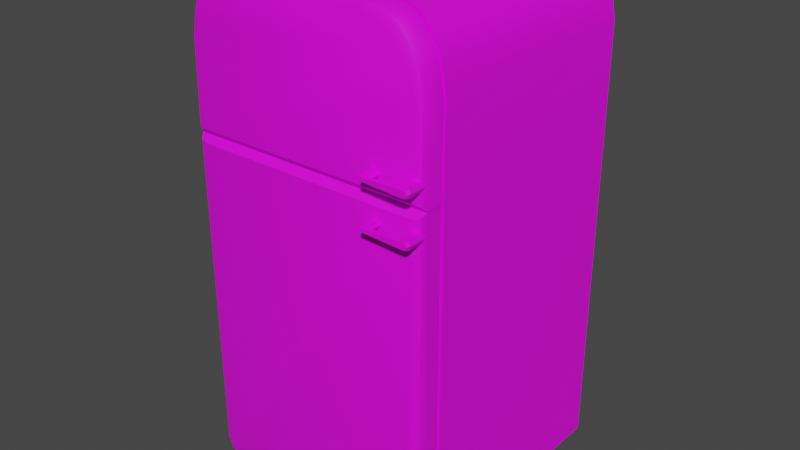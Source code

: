 # Source: Fridge.blend  (saved by Blender 3.2.14; exported with 4.5.12 LTS)
import bpy
from mathutils import Matrix  # noqa: F401  (used for matrix-valued properties, if any)

bpy.ops.wm.read_factory_settings(use_empty=True)
scene = bpy.context.scene
scene.name = 'Scene'

# ---- collections
col_collection = bpy.data.collections.new('Collection'); scene.collection.children.link(col_collection)

# ---- images (referenced by path relative to the original .blend; pixels are not part of the script)
import os
ASSET_DIR = os.environ.get("B2B_ASSET_DIR", "")  # directory of the original .blend (textures are referenced by path, not embedded)
HERE = os.path.dirname(os.path.abspath(__file__))  # packed textures are extracted next to this script under _unpacked/

def load_image(name, relpath, width, height, colorspace="sRGB"):
    """Load a texture the original file referenced (path relative to the .blend, or extracted next to this script)."""
    p = next((c for c in (os.path.join(HERE, relpath), os.path.join(ASSET_DIR, relpath)) if relpath and os.path.exists(c)), "")
    if p:
        img = bpy.data.images.load(p, check_existing=True)
        img.name = name
    else:  # same state as the original file: an image datablock whose file is absent (Cycles renders it pink)
        img = bpy.data.images.new(name, width, height)
        img.source = "FILE"
        img.filepath = "//" + (relpath or name)
    img.colorspace_settings.name = colorspace
    return img
img_untitled = load_image('Untitled', '', 1024, 1024, 'sRGB')

# ---- materials (node trees are filled in below, after node groups)
mat_material = bpy.data.materials.new('Material')
mat_material.use_transparent_shadow = False

# ---- material node trees
mat_material.use_nodes = True; mat_material.node_tree.nodes.clear()
_N = mat_material.node_tree.nodes; _L = mat_material.node_tree.links
n0 = _N.new('ShaderNodeBsdfPrincipled'); n0.name = 'Principled BSDF'; n0.location = (10, 300)
n0.distribution = 'GGX'
n0.subsurface_method = 'RANDOM_WALK_SKIN'
n0.inputs[3].default_value = 1.45
n0.inputs[27].default_value = (0.0, 0.0, 0.0, 1.0)
n0.inputs[28].default_value = 1.0
n1 = _N.new('ShaderNodeOutputMaterial'); n1.name = 'Material Output'; n1.location = (300, 300)
n2 = _N.new('ShaderNodeTexImage'); n2.name = 'Image Texture'; n2.location = (-280, 280)
n2.image = img_untitled
_L.new(n0.outputs[0], n1.inputs[0])
_L.new(n2.outputs[0], n0.inputs[0])
n1.is_active_output = True

# ---- world
world_world = bpy.data.worlds.new('World'); scene.world = world_world
world_world.use_nodes = True; world_world.node_tree.nodes.clear()
_N = world_world.node_tree.nodes; _L = world_world.node_tree.links
n0 = _N.new('ShaderNodeOutputWorld'); n0.name = 'World Output'; n0.location = (300, 300)
n1 = _N.new('ShaderNodeBackground'); n1.name = 'Background'; n1.location = (10, 300)
n1.inputs[0].default_value = (0.05088, 0.05088, 0.05088, 1.0)
_L.new(n1.outputs[0], n0.inputs[0])
n0.is_active_output = True
world_world.color = (0.05088, 0.05088, 0.05088)
world_world.use_sun_shadow = False
world_world.sun_shadow_jitter_overblur = 0.0

# ---- meshes
me_cube = bpy.data.meshes.new('Cube')
me_cube.from_pydata([(-0.4084, -0.4011, 0.015), (-0.4208, 0.4011, 0.0), (0.4084, -0.4011, 0.015), (0.4208, 0.4011, 0.0), (-0.4084, -0.4011, 1.202), (-0.4208, 0.4011, 1.187), (0.4208, 0.4011, 1.187), (0.4084, -0.4011, 1.202), (0.4084, -0.4011, 1.172), (-0.4084, -0.4011, 1.172), (0.4208, -0.4011, 1.187), (0.4208, -0.4011, 0.0), (-0.4208, -0.4011, 0.0), (-0.4208, -0.4011, 1.187), (0.4206, -0.4116, 1.179), (-0.4206, -0.4116, 1.179), (0.4192, -0.4116, 1.177), (-0.4192, -0.4116, 1.177), (0.4206, -0.4688, 1.179), (-0.4206, -0.4688, 1.179), (0.4192, -0.4688, 1.177), (-0.4192, -0.4688, 1.177), (0.4192, -0.4116, 0.07486), (0.3651, -0.4116, 0.009259), (0.4084, -0.4011, 0.01498), (0.4034, -0.4116, 0.02847), (-0.3651, -0.4116, 0.009259), (-0.4192, -0.4116, 0.07486), (-0.4084, -0.4011, 0.01498), (-0.4034, -0.4116, 0.02847), (0.4206, -0.4688, 1.179), (0.3895, -0.4899, 1.2), (0.4115, -0.4837, 1.194), (-0.3895, -0.4899, 1.2), (-0.4206, -0.4688, 1.179), (-0.4115, -0.4837, 1.194), (0.3881, -0.4899, 1.156), (0.4192, -0.4688, 1.177), (0.4101, -0.4837, 1.162), (-0.4192, -0.4688, 1.177), (-0.3881, -0.4899, 1.156), (-0.4101, -0.4837, 1.162), (0.359, -0.4899, 0.04695), (0.3651, -0.4522, 0.009259), (0.3633, -0.4789, 0.0203), (0.3881, -0.4899, 0.08236), (0.4192, -0.4522, 0.07486), (0.4101, -0.4789, 0.07706), (0.3796, -0.4899, 0.05732), (0.4034, -0.4522, 0.02847), (0.3964, -0.4789, 0.03692), (-0.3881, -0.4899, 0.08236), (-0.4192, -0.4522, 0.07486), (-0.4101, -0.4789, 0.07706), (-0.359, -0.4899, 0.04695), (-0.3651, -0.4522, 0.009259), (-0.3633, -0.4789, 0.0203), (-0.3796, -0.4899, 0.05732), (-0.4034, -0.4522, 0.02847), (-0.3964, -0.4789, 0.03692), (-0.2956, -0.4011, 1.667), (-0.221, -0.4011, 1.685), (-0.4084, -0.4011, 1.467), (-0.3958, -0.4011, 1.542), (-0.3783, -0.4011, 1.594), (-0.3299, -0.4011, 1.65), (-0.4208, 0.4011, 1.47), (-0.4082, 0.4011, 1.545), (-0.2981, 0.4011, 1.682), (-0.2236, 0.4011, 1.7), (-0.3877, 0.4011, 1.605), (-0.3394, 0.4011, 1.662), (0.3958, -0.4011, 1.542), (0.4084, -0.4011, 1.467), (0.221, -0.4011, 1.685), (0.2956, -0.4011, 1.667), (0.3299, -0.4011, 1.65), (0.3783, -0.4011, 1.594), (0.2236, 0.4011, 1.7), (0.2981, 0.4011, 1.682), (0.4082, 0.4011, 1.545), (0.4208, 0.4011, 1.47), (0.3394, 0.4011, 1.662), (0.3877, 0.4011, 1.605), (-0.3877, -0.4011, 1.605), (-0.3394, -0.4011, 1.662), (-0.2981, -0.4011, 1.682), (-0.2235, -0.4011, 1.7), (-0.4208, -0.4011, 1.47), (-0.4082, -0.4011, 1.545), (0.2235, -0.4011, 1.7), (0.2981, -0.4011, 1.682), (0.3394, -0.4011, 1.662), (0.3877, -0.4011, 1.605), (0.4082, -0.4011, 1.545), (0.4208, -0.4011, 1.47), (-0.3887, -0.4116, 1.603), (-0.3412, -0.4116, 1.66), (-0.3031, -0.4116, 1.68), (-0.2288, -0.4116, 1.698), (-0.4206, -0.4116, 1.466), (-0.4085, -0.4116, 1.542), (0.2288, -0.4116, 1.698), (0.3031, -0.4116, 1.68), (0.3412, -0.4116, 1.66), (0.3887, -0.4116, 1.603), (0.4085, -0.4116, 1.542), (0.4206, -0.4116, 1.466), (-0.3412, -0.4522, 1.66), (-0.3887, -0.4522, 1.603), (-0.3171, -0.4899, 1.631), (-0.3646, -0.4899, 1.574), (-0.3341, -0.4789, 1.652), (-0.3817, -0.4789, 1.594), (-0.2225, -0.4899, 1.66), (-0.2968, -0.4899, 1.642), (-0.2289, -0.4522, 1.698), (-0.3031, -0.4522, 1.68), (-0.2271, -0.4789, 1.687), (-0.3013, -0.4789, 1.669), (-0.3774, -0.4899, 1.535), (-0.3895, -0.4899, 1.459), (-0.4085, -0.4522, 1.542), (-0.4206, -0.4542, 1.466), (-0.3994, -0.4789, 1.54), (-0.4115, -0.4795, 1.464), (0.3031, -0.4522, 1.68), (0.2289, -0.4522, 1.698), (0.2968, -0.4899, 1.642), (0.2225, -0.4899, 1.66), (0.3013, -0.4789, 1.669), (0.2271, -0.4789, 1.687), (0.3646, -0.4899, 1.574), (0.3171, -0.4899, 1.631), (0.3887, -0.4522, 1.603), (0.3412, -0.4522, 1.66), (0.3817, -0.4789, 1.594), (0.3341, -0.4789, 1.652), (0.3895, -0.4899, 1.459), (0.3774, -0.4899, 1.535), (0.4206, -0.4542, 1.466), (0.4085, -0.4522, 1.542), (0.4115, -0.4795, 1.464), (0.3994, -0.4789, 1.54)], [], [(72, 77, 105, 106), (98, 97, 108, 117), (5, 66, 67, 70, 71, 68, 69, 78, 79, 82, 83, 80, 81, 6), (86, 68, 71, 85), (8, 9, 17, 16), (3, 6, 10, 11), (1, 5, 6, 3), (12, 13, 5, 1), (78, 69, 87, 90), (13, 88, 66, 5), (83, 93, 94, 80), (6, 81, 95, 10), (76, 75, 103, 104), (7, 4, 13, 10), (74, 61, 99, 102), (62, 4, 15, 100), (79, 91, 92, 82), (7, 73, 107, 14), (77, 72, 94, 93), (65, 60, 86, 85), (84, 70, 67, 89), (8, 2, 11, 10), (2, 0, 12, 11), (0, 9, 13, 12), (9, 8, 10, 13), (104, 103, 126, 135), (25, 49, 43, 23), (63, 64, 84, 89), (22, 46, 49, 25), (64, 63, 101, 96), (75, 76, 92, 91), (2, 8, 16, 22, 24), (4, 7, 14, 15), (4, 62, 88, 13), (73, 7, 10, 95), (17, 27, 52, 39, 21), (61, 74, 90, 87), (16, 17, 21, 20), (30, 32, 31, 33, 35, 34, 19, 18), (14, 107, 140, 30, 18), (102, 99, 116, 127), (0, 2, 24, 23, 26, 28), (124, 113, 109, 122), (9, 0, 28, 27, 17), (131, 118, 114, 129), (106, 105, 134, 141), (100, 15, 19, 34, 123), (22, 16, 20, 37, 46), (42, 48, 45, 36, 40, 51, 57, 54), (15, 14, 18, 19), (22, 25, 24), (25, 23, 24), (26, 29, 28), (29, 27, 28), (52, 27, 29, 58), (26, 23, 43, 55), (58, 29, 26, 55), (20, 21, 39, 41, 40, 36, 38, 37), (31, 138, 139, 132, 133, 128, 129, 114, 115, 110, 111, 120, 121, 33), (120, 111, 113, 124), (110, 115, 119, 112), (112, 119, 117, 108), (132, 139, 143, 136), (128, 133, 137, 130), (136, 143, 141, 134), (32, 142, 138, 31), (125, 35, 33, 121), (127, 116, 118, 131), (30, 140, 142, 32), (130, 137, 135, 126), (123, 34, 35, 125), (45, 48, 50, 47), (47, 50, 49, 46), (48, 42, 44, 50), (50, 44, 43, 49), (57, 51, 53, 59), (59, 53, 52, 58), (54, 57, 59, 56), (56, 59, 58, 55), (36, 45, 47, 38), (38, 47, 46, 37), (42, 54, 56, 44), (44, 56, 55, 43), (51, 40, 41, 53), (53, 41, 39, 52), (96, 101, 122, 109), (87, 69, 68, 86), (70, 84, 85, 71), (66, 88, 89, 67), (78, 90, 91, 79), (93, 83, 82, 92), (95, 81, 80, 94), (84, 64, 65, 85), (61, 87, 86, 60), (88, 62, 63, 89), (90, 74, 75, 91), (77, 93, 92, 76), (73, 95, 94, 72), (72, 106, 107, 73), (62, 100, 101, 63), (97, 65, 64, 96), (60, 98, 99, 61), (103, 75, 74, 102), (105, 77, 76, 104), (113, 111, 110, 112), (114, 118, 119, 115), (109, 113, 112, 108), (118, 116, 117, 119), (125, 121, 120, 124), (123, 125, 124, 122), (131, 129, 128, 130), (132, 136, 137, 133), (127, 131, 130, 126), (136, 134, 135, 137), (138, 142, 143, 139), (142, 140, 141, 143), (116, 99, 98, 117), (96, 109, 108, 97), (100, 123, 122, 101), (126, 103, 102, 127), (134, 105, 104, 135), (140, 107, 106, 141), (60, 65, 97, 98)])
me_cube.polygons.foreach_set('use_smooth', [True] * 123)
_uv = me_cube.uv_layers.new(name='UVMap')
_uv.uv.foreach_set('vector', [0.6018, 0.7574, 0.6094, 0.7626, 0.6097, 0.7629, 0.6015, 0.7572, 0.6203, 0.9624, 0.6176, 0.9734, 0.6176, 0.9734, 0.6203, 0.9624, 0.5495, 0.25, 0.5911, 0.25, 0.6023, 0.2537, 0.6111, 0.2598, 0.6194, 0.2742, 0.6224, 0.2864, 0.625, 0.3086, 0.625, 0.4414, 0.6224, 0.4636, 0.6194, 0.4758, 0.6111, 0.4902, 0.6023, 0.4963, 0.5911, 0.5, 0.5495, 0.5, 0.8429, 0.75, 0.8429, 0.5, 0.8602, 0.5, 0.8602, 0.75, 0.5473, 0.7537, 0.5473, 0.9963, 0.5473, 0.9963, 0.5473, 0.7537, 0.375, 0.5, 0.5495, 0.5, 0.5495, 0.75, 0.375, 0.75, 0.375, 0.25, 0.5495, 0.25, 0.5495, 0.5, 0.375, 0.5, 0.375, 0.0, 0.5495, 0.0, 0.5495, 0.25, 0.375, 0.25, 0.6836, 0.5, 0.8164, 0.5, 0.8164, 0.75, 0.6836, 0.75, 0.5495, 0.0, 0.5911, 0.0, 0.5911, 0.25, 0.5495, 0.25, 0.617, 0.5, 0.617, 0.75, 0.6045, 0.75, 0.6045, 0.5, 0.5495, 0.5, 0.5911, 0.5, 0.5911, 0.75, 0.5495, 0.75, 0.6177, 0.777, 0.6202, 0.7872, 0.6203, 0.7876, 0.6176, 0.7766, 0.5517, 0.7537, 0.5517, 0.9963, 0.5495, 1.0, 0.5495, 0.75, 0.6228, 0.8093, 0.6228, 0.9407, 0.6228, 0.941, 0.6228, 0.809, 0.5907, 0.9963, 0.5517, 0.9963, 0.5517, 0.9963, 0.5911, 0.9963, 0.6571, 0.5, 0.6571, 0.75, 0.6398, 0.75, 0.6398, 0.5, 0.5517, 0.7537, 0.5907, 0.7537, 0.5911, 0.7537, 0.5517, 0.7537, 0.6094, 0.7626, 0.6018, 0.7574, 0.6023, 0.7537, 0.6111, 0.7598, 0.6177, 0.973, 0.6202, 0.9628, 0.6224, 0.9636, 0.6194, 0.9758, 0.617, 0.0, 0.617, 0.25, 0.6045, 0.25, 0.6045, 0.0, 0.5473, 0.7537, 0.3772, 0.7537, 0.375, 0.75, 0.5495, 0.75, 0.3772, 0.7537, 0.3772, 0.9963, 0.375, 1.0, 0.375, 0.75, 0.3772, 0.9963, 0.5473, 0.9963, 0.5495, 1.0, 0.375, 1.0, 0.5473, 0.9963, 0.5473, 0.7537, 0.5495, 0.75, 0.5495, 1.0, 0.6176, 0.7766, 0.6203, 0.7876, 0.6203, 0.7876, 0.6176, 0.7766, 0.3772, 0.7537, 0.3777, 0.7545, 0.3772, 0.7693, 0.3772, 0.7693, 0.6018, 0.9926, 0.6094, 0.9874, 0.6111, 0.9902, 0.6023, 0.9963, 0.3868, 0.7537, 0.3868, 0.7537, 0.3777, 0.7545, 0.3772, 0.7537, 0.6094, 0.9874, 0.6018, 0.9926, 0.6015, 0.9928, 0.6097, 0.9871, 0.6202, 0.7872, 0.6177, 0.777, 0.6194, 0.7742, 0.6224, 0.7864, 0.3772, 0.7537, 0.5473, 0.7537, 0.5473, 0.7537, 0.3868, 0.7537, 0.3772, 0.7537, 0.5517, 0.9963, 0.5517, 0.7537, 0.5517, 0.7537, 0.5517, 0.9963, 0.5517, 0.9963, 0.5907, 0.9963, 0.5911, 1.0, 0.5495, 1.0, 0.5907, 0.7537, 0.5517, 0.7537, 0.5495, 0.75, 0.5911, 0.75, 0.5473, 0.9963, 0.3868, 0.9963, 0.3868, 0.9963, 0.5473, 0.9963, 0.5473, 0.9963, 0.6228, 0.9407, 0.6228, 0.8093, 0.625, 0.8086, 0.625, 0.9414, 0.5473, 0.7537, 0.5473, 0.9963, 0.5473, 0.9963, 0.5473, 0.7537, 0.5517, 0.7537, 0.5543, 0.7545, 0.5546, 0.7626, 0.5546, 0.9874, 0.5543, 0.9955, 0.5517, 0.9963, 0.5517, 0.9963, 0.5517, 0.7537, 0.5517, 0.7537, 0.5911, 0.7537, 0.5911, 0.7537, 0.5517, 0.7537, 0.5517, 0.7537, 0.6228, 0.809, 0.6228, 0.941, 0.6228, 0.941, 0.6228, 0.809, 0.3772, 0.9963, 0.3772, 0.7537, 0.3772, 0.7537, 0.3772, 0.7693, 0.3772, 0.9807, 0.3772, 0.9963, 0.6017, 0.9925, 0.6094, 0.9871, 0.6097, 0.9871, 0.6015, 0.9928, 0.5473, 0.9963, 0.3772, 0.9963, 0.3772, 0.9963, 0.3868, 0.9963, 0.5473, 0.9963, 0.6227, 0.8091, 0.6227, 0.9409, 0.6176, 0.9392, 0.6176, 0.8108, 0.6015, 0.7572, 0.6097, 0.7629, 0.6097, 0.7629, 0.6015, 0.7572, 0.5911, 0.9963, 0.5517, 0.9963, 0.5517, 0.9963, 0.5517, 0.9963, 0.5911, 0.9963, 0.3868, 0.7537, 0.5473, 0.7537, 0.5473, 0.7537, 0.5473, 0.7537, 0.3868, 0.7537, 0.3823, 0.7705, 0.3835, 0.764, 0.3875, 0.762, 0.5442, 0.7627, 0.5442, 0.9873, 0.3875, 0.988, 0.3835, 0.986, 0.3823, 0.9795, 0.5517, 0.9963, 0.5517, 0.7537, 0.5517, 0.7537, 0.5517, 0.9963, 0.3868, 0.7537, 0.38, 0.7537, 0.3772, 0.7537, 0.38, 0.7537, 0.3772, 0.7537, 0.3772, 0.7537, 0.3772, 0.9807, 0.3772, 0.9917, 0.3772, 0.9963, 0.3772, 0.9917, 0.3772, 0.9963, 0.3772, 0.9963, 0.3868, 0.9963, 0.3868, 0.9963, 0.3772, 0.9963, 0.3777, 0.9955, 0.3772, 0.9807, 0.3772, 0.7693, 0.3772, 0.7693, 0.3772, 0.9807, 0.3777, 0.9955, 0.3772, 0.9963, 0.3772, 0.9807, 0.3772, 0.9807, 0.5473, 0.7537, 0.5473, 0.9963, 0.5473, 0.9963, 0.5445, 0.9954, 0.5442, 0.9873, 0.5442, 0.7627, 0.5445, 0.7546, 0.5473, 0.7537, 0.5546, 0.7626, 0.5901, 0.7626, 0.6005, 0.7661, 0.6058, 0.7698, 0.6137, 0.7835, 0.6151, 0.7894, 0.6176, 0.8108, 0.6176, 0.9392, 0.6151, 0.9606, 0.6137, 0.9665, 0.6058, 0.9802, 0.6005, 0.9839, 0.5901, 0.9874, 0.5546, 0.9874, 0.6005, 0.9839, 0.6058, 0.9802, 0.6094, 0.9871, 0.6017, 0.9925, 0.6137, 0.9665, 0.6151, 0.9606, 0.6201, 0.9628, 0.6176, 0.9727, 0.6176, 0.9727, 0.6201, 0.9628, 0.6203, 0.9624, 0.6176, 0.9734, 0.6058, 0.7698, 0.6005, 0.7661, 0.6017, 0.7575, 0.6094, 0.7629, 0.6151, 0.7894, 0.6137, 0.7835, 0.6176, 0.7773, 0.6201, 0.7872, 0.6094, 0.7629, 0.6017, 0.7575, 0.6015, 0.7572, 0.6097, 0.7629, 0.5543, 0.7545, 0.5911, 0.7539, 0.5901, 0.7626, 0.5546, 0.7626, 0.5911, 0.9961, 0.5543, 0.9955, 0.5546, 0.9874, 0.5901, 0.9874, 0.6228, 0.809, 0.6228, 0.941, 0.6227, 0.9409, 0.6227, 0.8091, 0.5517, 0.7537, 0.5911, 0.7537, 0.5911, 0.7539, 0.5543, 0.7545, 0.6201, 0.7872, 0.6176, 0.7773, 0.6176, 0.7766, 0.6203, 0.7876, 0.5911, 0.9963, 0.5517, 0.9963, 0.5543, 0.9955, 0.5911, 0.9961, 0.3875, 0.762, 0.3835, 0.764, 0.3785, 0.7558, 0.3867, 0.7537, 0.3867, 0.7537, 0.3785, 0.7558, 0.3777, 0.7545, 0.3868, 0.7537, 0.3835, 0.764, 0.3823, 0.7705, 0.3772, 0.7693, 0.3785, 0.7558, 0.3785, 0.7558, 0.3772, 0.7693, 0.3772, 0.7693, 0.3777, 0.7545, 0.3835, 0.986, 0.3875, 0.988, 0.3867, 0.9963, 0.3785, 0.9942, 0.3785, 0.9942, 0.3867, 0.9963, 0.3868, 0.9963, 0.3777, 0.9955, 0.3823, 0.9795, 0.3835, 0.986, 0.3785, 0.9942, 0.3772, 0.9807, 0.3772, 0.9807, 0.3785, 0.9942, 0.3777, 0.9955, 0.3772, 0.9807, 0.5442, 0.7627, 0.3875, 0.762, 0.3867, 0.7537, 0.5445, 0.7546, 0.5445, 0.7546, 0.3867, 0.7537, 0.3868, 0.7537, 0.5473, 0.7537, 0.3823, 0.7705, 0.3823, 0.9795, 0.3772, 0.9807, 0.3772, 0.7693, 0.3772, 0.7693, 0.3772, 0.9807, 0.3772, 0.9807, 0.3772, 0.7693, 0.3875, 0.988, 0.5442, 0.9873, 0.5445, 0.9954, 0.3867, 0.9963, 0.3867, 0.9963, 0.5445, 0.9954, 0.5473, 0.9963, 0.3868, 0.9963, 0.6097, 0.9871, 0.6015, 0.9928, 0.6015, 0.9928, 0.6097, 0.9871, 0.8164, 0.75, 0.8164, 0.5, 0.8429, 0.5, 0.8429, 0.75, 0.617, 0.25, 0.617, 0.0, 0.625, 0.0, 0.625, 0.25, 0.5911, 0.25, 0.5911, 0.0, 0.6045, 0.0, 0.6045, 0.25, 0.6836, 0.5, 0.6836, 0.75, 0.6571, 0.75, 0.6571, 0.5, 0.617, 0.75, 0.617, 0.5, 0.6398, 0.5, 0.6398, 0.75, 0.5911, 0.75, 0.5911, 0.5, 0.6045, 0.5, 0.6045, 0.75, 0.6111, 0.9902, 0.6094, 0.9874, 0.6177, 0.973, 0.6194, 0.9758, 0.6228, 0.9407, 0.625, 0.9414, 0.6224, 0.9636, 0.6202, 0.9628, 0.5911, 1.0, 0.5907, 0.9963, 0.6018, 0.9926, 0.6023, 0.9963, 0.625, 0.8086, 0.6228, 0.8093, 0.6202, 0.7872, 0.6224, 0.7864, 0.6094, 0.7626, 0.6111, 0.7598, 0.6194, 0.7742, 0.6177, 0.777, 0.5907, 0.7537, 0.5911, 0.75, 0.6023, 0.7537, 0.6018, 0.7574, 0.6018, 0.7574, 0.6015, 0.7572, 0.5911, 0.7537, 0.5907, 0.7537, 0.5907, 0.9963, 0.5911, 0.9963, 0.6015, 0.9928, 0.6018, 0.9926, 0.6176, 0.9734, 0.6177, 0.973, 0.6094, 0.9874, 0.6097, 0.9871, 0.6202, 0.9628, 0.6203, 0.9624, 0.6228, 0.941, 0.6228, 0.9407, 0.6203, 0.7876, 0.6202, 0.7872, 0.6228, 0.8093, 0.6228, 0.809, 0.6097, 0.7629, 0.6094, 0.7626, 0.6177, 0.777, 0.6176, 0.7766, 0.6094, 0.9871, 0.6058, 0.9802, 0.6137, 0.9665, 0.6176, 0.9727, 0.6176, 0.9392, 0.6227, 0.9409, 0.6201, 0.9628, 0.6151, 0.9606, 0.6097, 0.9871, 0.6094, 0.9871, 0.6176, 0.9727, 0.6176, 0.9734, 0.6227, 0.9409, 0.6228, 0.941, 0.6203, 0.9624, 0.6201, 0.9628, 0.5911, 0.9961, 0.5901, 0.9874, 0.6005, 0.9839, 0.6017, 0.9925, 0.5911, 0.9963, 0.5911, 0.9961, 0.6017, 0.9925, 0.6015, 0.9928, 0.6227, 0.8091, 0.6176, 0.8108, 0.6151, 0.7894, 0.6201, 0.7872, 0.6058, 0.7698, 0.6094, 0.7629, 0.6176, 0.7773, 0.6137, 0.7835, 0.6228, 0.809, 0.6227, 0.8091, 0.6201, 0.7872, 0.6203, 0.7876, 0.6094, 0.7629, 0.6097, 0.7629, 0.6176, 0.7766, 0.6176, 0.7773, 0.5901, 0.7626, 0.5911, 0.7539, 0.6017, 0.7575, 0.6005, 0.7661, 0.5911, 0.7539, 0.5911, 0.7537, 0.6015, 0.7572, 0.6017, 0.7575, 0.6228, 0.941, 0.6228, 0.941, 0.6203, 0.9624, 0.6203, 0.9624, 0.6097, 0.9871, 0.6097, 0.9871, 0.6176, 0.9734, 0.6176, 0.9734, 0.5911, 0.9963, 0.5911, 0.9963, 0.6015, 0.9928, 0.6015, 0.9928, 0.6203, 0.7876, 0.6203, 0.7876, 0.6228, 0.809, 0.6228, 0.809, 0.6097, 0.7629, 0.6097, 0.7629, 0.6176, 0.7766, 0.6176, 0.7766, 0.5911, 0.7537, 0.5911, 0.7537, 0.6015, 0.7572, 0.6015, 0.7572, 0.6202, 0.9628, 0.6177, 0.973, 0.6176, 0.9734, 0.6203, 0.9624])
me_cube.materials.append(mat_material)
me_cube.update()
me_cube_001 = bpy.data.meshes.new('Cube.001')
me_cube_001.from_pydata([(0.4119, -0.533, 1.237), (0.4119, -0.533, 1.264), (0.4119, -0.4624, 1.237), (0.4119, -0.4624, 1.264), (0.3845, -0.533, 1.237), (0.3845, -0.533, 1.264), (0.3845, -0.4624, 1.237), (0.3845, -0.4624, 1.264), (0.4178, -0.533, 1.251), (0.4178, -0.4624, 1.251), (0.3786, -0.4624, 1.251), (0.3786, -0.533, 1.251), (0.4128, -0.5452, 1.251), (0.4084, -0.5452, 1.261), (0.3836, -0.5452, 1.251), (0.388, -0.5452, 1.24), (0.4084, -0.5452, 1.24), (0.388, -0.5452, 1.261), (0.2821, -0.5352, 1.251), (0.2783, -0.5352, 1.242), (0.2783, -0.5352, 1.259), (0.2761, -0.543, 1.244), (0.2789, -0.543, 1.251), (0.2761, -0.543, 1.257), (0.2508, -0.5352, 1.251), (0.2545, -0.5352, 1.242), (0.2545, -0.5352, 1.259), (0.2567, -0.543, 1.244), (0.2539, -0.543, 1.251), (0.2567, -0.543, 1.257), (0.2821, -0.4671, 1.251), (0.2783, -0.4671, 1.242), (0.2783, -0.4671, 1.259), (0.2545, -0.4671, 1.259), (0.2508, -0.4671, 1.251), (0.2545, -0.4671, 1.242), (0.4119, -0.533, 1.093), (0.4119, -0.533, 1.12), (0.4119, -0.4624, 1.093), (0.4119, -0.4624, 1.12), (0.3845, -0.533, 1.093), (0.3845, -0.533, 1.12), (0.3845, -0.4624, 1.093), (0.3845, -0.4624, 1.12), (0.4178, -0.533, 1.107), (0.4178, -0.4624, 1.107), (0.3786, -0.4624, 1.107), (0.3786, -0.533, 1.107), (0.4128, -0.5452, 1.107), (0.4084, -0.5452, 1.117), (0.3836, -0.5452, 1.107), (0.388, -0.5452, 1.097), (0.4084, -0.5452, 1.097), (0.388, -0.5452, 1.117), (0.2821, -0.5352, 1.107), (0.2783, -0.5352, 1.098), (0.2783, -0.5352, 1.115), (0.2761, -0.543, 1.1), (0.2789, -0.543, 1.107), (0.2761, -0.543, 1.113), (0.2508, -0.5352, 1.107), (0.2545, -0.5352, 1.098), (0.2545, -0.5352, 1.115), (0.2567, -0.543, 1.1), (0.2539, -0.543, 1.107), (0.2567, -0.543, 1.113), (0.2821, -0.4671, 1.107), (0.2783, -0.4671, 1.098), (0.2783, -0.4671, 1.115), (0.2545, -0.4671, 1.115), (0.2508, -0.4671, 1.107), (0.2545, -0.4671, 1.098)], [], [(8, 9, 3, 1), (10, 11, 5, 7), (17, 23, 22, 14), (2, 0, 4, 6), (7, 5, 1, 3), (0, 16, 15, 4), (6, 4, 11, 10), (0, 2, 9, 8), (14, 12, 13, 17), (15, 16, 12, 14), (5, 17, 13, 1), (11, 18, 20, 5), (8, 12, 16, 0), (1, 13, 12, 8), (23, 29, 28, 22), (24, 34, 35, 25), (4, 19, 18, 11), (14, 22, 21, 15), (5, 20, 23, 17), (15, 21, 19, 4), (24, 28, 29, 26), (25, 27, 28, 24), (21, 27, 25, 19), (18, 30, 32, 20), (20, 26, 29, 23), (22, 28, 27, 21), (20, 32, 33, 26), (26, 33, 34, 24), (25, 35, 31, 19), (19, 31, 30, 18), (44, 45, 39, 37), (46, 47, 41, 43), (53, 59, 58, 50), (38, 36, 40, 42), (43, 41, 37, 39), (36, 52, 51, 40), (42, 40, 47, 46), (36, 38, 45, 44), (50, 48, 49, 53), (51, 52, 48, 50), (41, 53, 49, 37), (47, 54, 56, 41), (44, 48, 52, 36), (37, 49, 48, 44), (59, 65, 64, 58), (60, 70, 71, 61), (40, 55, 54, 47), (50, 58, 57, 51), (41, 56, 59, 53), (51, 57, 55, 40), (60, 64, 65, 62), (61, 63, 64, 60), (57, 63, 61, 55), (54, 66, 68, 56), (56, 62, 65, 59), (58, 64, 63, 57), (56, 68, 69, 62), (62, 69, 70, 60), (61, 71, 67, 55), (55, 67, 66, 54)])
_uv = me_cube_001.uv_layers.new(name='UVMap')
_uv.uv.foreach_set('vector', [0.5549, 0.5432, 0.5549, 0.7659, 0.6022, 0.7659, 0.6022, 0.5432, 0.6347, 0.5, 0.6347, 0.7227, 0.682, 0.7227, 0.682, 0.5, 0.8485, 0.4259, 0.8366, 0.07037, 0.8161, 0.07925, 0.8161, 0.412, 0.5226, 0.5, 0.7437, 0.5, 0.7436, 0.4131, 0.5225, 0.4131, 0.5225, 0.9131, 0.3013, 0.9131, 0.3012, 1.0, 0.5223, 1.0, 0.7437, 0.5, 0.7837, 0.4889, 0.7836, 0.4241, 0.7436, 0.4131, 0.6022, 0.5041, 0.6022, 0.7268, 0.6347, 0.7227, 0.6347, 0.5, 0.5225, 0.5391, 0.5225, 0.7618, 0.5549, 0.7659, 0.5549, 0.5432, 0.8161, 0.412, 0.8161, 0.5047, 0.8485, 0.4907, 0.8485, 0.4259, 0.7837, 0.4259, 0.7837, 0.4907, 0.8161, 0.5047, 0.8161, 0.412, 0.3013, 0.9131, 0.2613, 0.9241, 0.2612, 0.9889, 0.3012, 1.0, 0.04345, 0.8188, 0.04345, 0.5119, 0.01588, 0.5, 0.0, 0.8375, 0.5549, 0.5432, 0.5612, 0.5031, 0.537, 0.5, 0.5225, 0.5391, 0.6022, 0.5432, 0.5965, 0.5031, 0.5612, 0.5031, 0.5549, 0.5432, 0.8366, 0.07037, 0.8366, 0.008873, 0.8161, 0.0, 0.8161, 0.07925, 0.8137, 0.5321, 0.8137, 0.7471, 0.8343, 0.7445, 0.8343, 0.5295, 0.0869, 0.8375, 0.07103, 0.5, 0.04345, 0.5119, 0.04345, 0.8188, 0.8161, 0.412, 0.8161, 0.07925, 0.7955, 0.07037, 0.7837, 0.4259, 0.3013, 0.9131, 0.2922, 0.5755, 0.2668, 0.5685, 0.2613, 0.9241, 0.7836, 0.4241, 0.7781, 0.06846, 0.7528, 0.07553, 0.7436, 0.4131, 0.8137, 0.5321, 0.8097, 0.5066, 0.7874, 0.5066, 0.7837, 0.5321, 0.8343, 0.5295, 0.8251, 0.5047, 0.8097, 0.5066, 0.8137, 0.5321, 0.7781, 0.06846, 0.7781, 0.006962, 0.7527, 4.47e-08, 0.7528, 0.07553, 0.9056, 0.5073, 0.9056, 0.7222, 0.9356, 0.7222, 0.9356, 0.5073, 0.2922, 0.5755, 0.2923, 0.5, 0.2669, 0.507, 0.2668, 0.5685, 0.8161, 0.07925, 0.8161, 0.0, 0.7955, 0.008873, 0.7955, 0.07037, 0.2922, 0.5755, 0.5056, 0.5755, 0.5057, 0.5, 0.2923, 0.5, 0.7837, 0.5321, 0.7837, 0.7471, 0.8137, 0.7471, 0.8137, 0.5321, 0.7527, 4.47e-08, 0.5392, 0.0, 0.5393, 0.07553, 0.7528, 0.07553, 0.885, 0.5047, 0.885, 0.7196, 0.9056, 0.7222, 0.9056, 0.5073, 0.1194, 0.5432, 0.1194, 0.7659, 0.1667, 0.7659, 0.1667, 0.5432, 0.7294, 0.7268, 0.7294, 0.5041, 0.682, 0.5041, 0.682, 0.7268, 0.9133, 0.4259, 0.9014, 0.07037, 0.8809, 0.07925, 0.8809, 0.412, 0.0001142, 0.5, 0.2212, 0.5, 0.2211, 0.4131, 0.0, 0.4131, 0.5225, 0.4131, 0.3013, 0.4131, 0.3012, 0.5, 0.5223, 0.5, 0.2212, 0.5, 0.2612, 0.4889, 0.2611, 0.4241, 0.2211, 0.4131, 0.7618, 0.7227, 0.7618, 0.5, 0.7294, 0.5041, 0.7294, 0.7268, 0.0869, 0.5391, 0.0869, 0.7618, 0.1194, 0.7659, 0.1194, 0.5432, 0.8809, 0.412, 0.8809, 0.5047, 0.9133, 0.4907, 0.9133, 0.4259, 0.8485, 0.4259, 0.8485, 0.4907, 0.8809, 0.5047, 0.8809, 0.412, 0.3013, 0.4131, 0.2613, 0.4241, 0.2612, 0.4889, 0.3012, 0.5, 0.2178, 0.8188, 0.2178, 0.5119, 0.1902, 0.5, 0.1743, 0.8375, 0.1194, 0.5432, 0.1256, 0.5031, 0.1014, 0.5, 0.0869, 0.5391, 0.1667, 0.5432, 0.1609, 0.5031, 0.1256, 0.5031, 0.1194, 0.5432, 0.9014, 0.07037, 0.9014, 0.008873, 0.8809, 0.0, 0.8809, 0.07925, 0.8644, 0.5321, 0.8644, 0.7471, 0.885, 0.7445, 0.885, 0.5295, 0.2612, 0.8375, 0.2454, 0.5, 0.2178, 0.5119, 0.2178, 0.8188, 0.8809, 0.412, 0.8809, 0.07925, 0.8603, 0.07037, 0.8485, 0.4259, 0.3013, 0.4131, 0.2922, 0.07553, 0.2668, 0.06846, 0.2613, 0.4241, 0.2611, 0.4241, 0.2557, 0.06846, 0.2303, 0.07553, 0.2211, 0.4131, 0.8644, 0.5321, 0.8604, 0.5066, 0.838, 0.5066, 0.8343, 0.5321, 0.885, 0.5295, 0.8757, 0.5047, 0.8604, 0.5066, 0.8644, 0.5321, 0.2557, 0.06846, 0.2556, 0.006962, 0.2302, 1.49e-07, 0.2303, 0.07553, 0.9056, 0.7248, 0.9056, 0.9398, 0.9356, 0.9398, 0.9356, 0.7248, 0.2922, 0.07553, 0.2923, 0.0, 0.2669, 0.006962, 0.2668, 0.06846, 0.8809, 0.07925, 0.8809, 0.0, 0.8603, 0.008873, 0.8603, 0.07037, 0.2922, 0.07553, 0.5056, 0.07553, 0.5057, 8.941e-08, 0.2923, 0.0, 0.8343, 0.5321, 0.8343, 0.7471, 0.8644, 0.7471, 0.8644, 0.5321, 0.2302, 1.49e-07, 0.01677, 0.0, 0.01686, 0.07553, 0.2303, 0.07553, 0.885, 0.7222, 0.885, 0.9372, 0.9056, 0.9398, 0.9056, 0.7248])
me_cube_001.materials.append(mat_material)
me_cube_001.update()

# ---- objects
ob_body = bpy.data.objects.new('Body', me_cube)
ob_hinges = bpy.data.objects.new('Hinges', me_cube_001)

# ---- transforms, parenting, visibility, modifiers, constraints
ob_body.location = (0.0, 0.0, 0.0)
_m = ob_body.modifiers.new('EdgeSplit', 'EDGE_SPLIT')
ob_hinges.location = (0.0, 0.0, 0.0)

# ---- collection membership
col_collection.objects.link(ob_body)
col_collection.objects.link(ob_hinges)

# ---- scene / render settings (as saved in the file)
scene.frame_start = 1; scene.frame_end = 250; scene.frame_set(1)
scene.render.engine = 'BLENDER_EEVEE_NEXT'
scene.cycles.sampling_pattern = 'TABULATED_SOBOL'
scene.cycles.use_light_tree = False
scene.view_settings.view_transform = 'Filmic'
bpy.context.view_layer.update()

# ---- added for rendering (the .blend has no active camera and no usable light): camera, sun
cam_auto = bpy.data.cameras.new('AutoCamera')
cam_auto.lens = 50.0
cam_auto.sensor_width = 36.0
cam_auto.clip_end = 1000.0
ob_auto_camera = bpy.data.objects.new('AutoCamera', cam_auto)
scene.collection.objects.link(ob_auto_camera)
ob_auto_camera.location = (1.9613, -2.42561, 2.41904)
ob_auto_camera.rotation_euler = (1.09748, -7.21219e-08, 0.694738)
scene.camera = ob_auto_camera
light_auto_sun = bpy.data.lights.new('AutoSun', 'SUN')
light_auto_sun.energy = 3.0
light_auto_sun.angle = 0.0523599
ob_auto_sun = bpy.data.objects.new('AutoSun', light_auto_sun)
scene.collection.objects.link(ob_auto_sun)
ob_auto_sun.rotation_euler = (0.872665, 0.174533, 0.523599)
bpy.context.view_layer.update()
